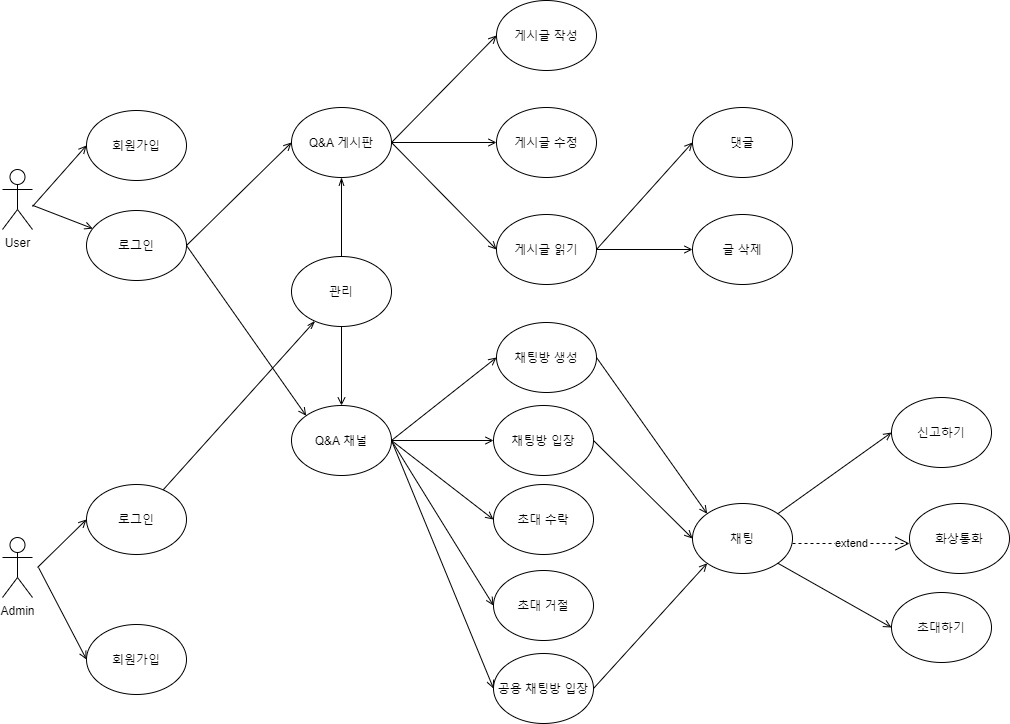

The diagram above was exported from draw.io. Its source (the exported page's mxGraphModel, read from the mxfile embedded in the PNG):
<mxGraphModel dx="1038" dy="547" grid="0" gridSize="10" guides="1" tooltips="1" connect="1" arrows="1" fold="1" page="1" pageScale="1" pageWidth="1169" pageHeight="827" math="0" shadow="0">
  <root>
    <mxCell id="0" />
    <mxCell id="1" parent="0" />
    <mxCell id="LJbkbJO2myZxQVs6fU0J-17" value="" style="rounded=0;orthogonalLoop=1;jettySize=auto;html=1;endArrow=open;endFill=0;" parent="1" source="LJbkbJO2myZxQVs6fU0J-1" target="LJbkbJO2myZxQVs6fU0J-4" edge="1">
      <mxGeometry relative="1" as="geometry" />
    </mxCell>
    <mxCell id="LJbkbJO2myZxQVs6fU0J-1" value="User" style="shape=umlActor;verticalLabelPosition=bottom;verticalAlign=top;html=1;outlineConnect=0;" parent="1" vertex="1">
      <mxGeometry x="77" y="208" width="30" height="60" as="geometry" />
    </mxCell>
    <mxCell id="LJbkbJO2myZxQVs6fU0J-14" value="" style="rounded=0;orthogonalLoop=1;jettySize=auto;html=1;entryX=0;entryY=0.5;entryDx=0;entryDy=0;endArrow=open;endFill=0;" parent="1" target="LJbkbJO2myZxQVs6fU0J-12" edge="1">
      <mxGeometry relative="1" as="geometry">
        <mxPoint x="113" y="606" as="sourcePoint" />
      </mxGeometry>
    </mxCell>
    <mxCell id="LJbkbJO2myZxQVs6fU0J-2" value="Admin" style="shape=umlActor;verticalLabelPosition=bottom;verticalAlign=top;html=1;outlineConnect=0;" parent="1" vertex="1">
      <mxGeometry x="77" y="576" width="30" height="60" as="geometry" />
    </mxCell>
    <mxCell id="LJbkbJO2myZxQVs6fU0J-3" value="회원가입" style="ellipse;whiteSpace=wrap;html=1;" parent="1" vertex="1">
      <mxGeometry x="161" y="149" width="100" height="70" as="geometry" />
    </mxCell>
    <mxCell id="LJbkbJO2myZxQVs6fU0J-4" value="로그인" style="ellipse;whiteSpace=wrap;html=1;" parent="1" vertex="1">
      <mxGeometry x="161" y="249" width="100" height="70" as="geometry" />
    </mxCell>
    <mxCell id="LJbkbJO2myZxQVs6fU0J-5" value="글 삭제" style="ellipse;whiteSpace=wrap;html=1;" parent="1" vertex="1">
      <mxGeometry x="767" y="253" width="100" height="70" as="geometry" />
    </mxCell>
    <mxCell id="LJbkbJO2myZxQVs6fU0J-6" value="게시글 읽기" style="ellipse;whiteSpace=wrap;html=1;" parent="1" vertex="1">
      <mxGeometry x="571" y="253" width="100" height="70" as="geometry" />
    </mxCell>
    <mxCell id="LJbkbJO2myZxQVs6fU0J-7" value="게시글 수정" style="ellipse;whiteSpace=wrap;html=1;" parent="1" vertex="1">
      <mxGeometry x="571" y="146" width="100" height="70" as="geometry" />
    </mxCell>
    <mxCell id="LJbkbJO2myZxQVs6fU0J-8" value="관리" style="ellipse;whiteSpace=wrap;html=1;" parent="1" vertex="1">
      <mxGeometry x="366" y="295" width="100" height="70" as="geometry" />
    </mxCell>
    <mxCell id="LJbkbJO2myZxQVs6fU0J-37" value="" style="rounded=0;orthogonalLoop=1;jettySize=auto;html=1;endArrow=open;endFill=0;entryX=0;entryY=0.5;entryDx=0;entryDy=0;exitX=1;exitY=0.5;exitDx=0;exitDy=0;" parent="1" source="LJbkbJO2myZxQVs6fU0J-9" target="LJbkbJO2myZxQVs6fU0J-26" edge="1">
      <mxGeometry relative="1" as="geometry" />
    </mxCell>
    <mxCell id="LJbkbJO2myZxQVs6fU0J-9" value="Q&amp;amp;A 채널" style="ellipse;whiteSpace=wrap;html=1;" parent="1" vertex="1">
      <mxGeometry x="366" y="444" width="100" height="70" as="geometry" />
    </mxCell>
    <mxCell id="LJbkbJO2myZxQVs6fU0J-10" value="Q&amp;amp;A 게시판" style="ellipse;whiteSpace=wrap;html=1;" parent="1" vertex="1">
      <mxGeometry x="366" y="146" width="100" height="70" as="geometry" />
    </mxCell>
    <mxCell id="LJbkbJO2myZxQVs6fU0J-11" value="게시글 작성" style="ellipse;whiteSpace=wrap;html=1;" parent="1" vertex="1">
      <mxGeometry x="571" y="39" width="100" height="70" as="geometry" />
    </mxCell>
    <mxCell id="LJbkbJO2myZxQVs6fU0J-12" value="회원가입" style="ellipse;whiteSpace=wrap;html=1;" parent="1" vertex="1">
      <mxGeometry x="161" y="663" width="100" height="70" as="geometry" />
    </mxCell>
    <mxCell id="LJbkbJO2myZxQVs6fU0J-16" value="" style="rounded=0;orthogonalLoop=1;jettySize=auto;html=1;endArrow=openThin;endFill=0;" parent="1" source="LJbkbJO2myZxQVs6fU0J-13" target="LJbkbJO2myZxQVs6fU0J-8" edge="1">
      <mxGeometry relative="1" as="geometry" />
    </mxCell>
    <mxCell id="LJbkbJO2myZxQVs6fU0J-13" value="로그인" style="ellipse;whiteSpace=wrap;html=1;" parent="1" vertex="1">
      <mxGeometry x="161" y="523" width="100" height="70" as="geometry" />
    </mxCell>
    <mxCell id="LJbkbJO2myZxQVs6fU0J-15" value="" style="rounded=0;orthogonalLoop=1;jettySize=auto;html=1;entryX=0;entryY=0.5;entryDx=0;entryDy=0;endArrow=open;endFill=0;" parent="1" target="LJbkbJO2myZxQVs6fU0J-13" edge="1">
      <mxGeometry relative="1" as="geometry">
        <mxPoint x="112" y="606" as="sourcePoint" />
        <mxPoint x="171" y="708" as="targetPoint" />
      </mxGeometry>
    </mxCell>
    <mxCell id="LJbkbJO2myZxQVs6fU0J-18" value="" style="rounded=0;orthogonalLoop=1;jettySize=auto;html=1;entryX=0;entryY=0.5;entryDx=0;entryDy=0;endArrow=open;endFill=0;" parent="1" target="LJbkbJO2myZxQVs6fU0J-3" edge="1">
      <mxGeometry relative="1" as="geometry">
        <mxPoint x="107" y="245" as="sourcePoint" />
        <mxPoint x="171" y="294" as="targetPoint" />
      </mxGeometry>
    </mxCell>
    <mxCell id="LJbkbJO2myZxQVs6fU0J-20" value="" style="rounded=0;orthogonalLoop=1;jettySize=auto;html=1;endArrow=open;endFill=0;entryX=0.5;entryY=0;entryDx=0;entryDy=0;exitX=0.5;exitY=1;exitDx=0;exitDy=0;" parent="1" source="LJbkbJO2myZxQVs6fU0J-8" target="LJbkbJO2myZxQVs6fU0J-9" edge="1">
      <mxGeometry relative="1" as="geometry">
        <mxPoint x="117" y="253.79831932773106" as="sourcePoint" />
        <mxPoint x="177.23031548127028" y="277.08062615242375" as="targetPoint" />
      </mxGeometry>
    </mxCell>
    <mxCell id="LJbkbJO2myZxQVs6fU0J-21" value="" style="rounded=0;orthogonalLoop=1;jettySize=auto;html=1;endArrow=open;endFill=0;entryX=0;entryY=0;entryDx=0;entryDy=0;exitX=1;exitY=0.5;exitDx=0;exitDy=0;" parent="1" source="LJbkbJO2myZxQVs6fU0J-4" target="LJbkbJO2myZxQVs6fU0J-9" edge="1">
      <mxGeometry relative="1" as="geometry">
        <mxPoint x="127" y="263.79831932773106" as="sourcePoint" />
        <mxPoint x="187.23031548127028" y="287.08062615242375" as="targetPoint" />
      </mxGeometry>
    </mxCell>
    <mxCell id="LJbkbJO2myZxQVs6fU0J-22" value="" style="rounded=0;orthogonalLoop=1;jettySize=auto;html=1;endArrow=open;endFill=0;entryX=0;entryY=0.5;entryDx=0;entryDy=0;exitX=1;exitY=0.5;exitDx=0;exitDy=0;" parent="1" source="LJbkbJO2myZxQVs6fU0J-4" target="LJbkbJO2myZxQVs6fU0J-10" edge="1">
      <mxGeometry relative="1" as="geometry">
        <mxPoint x="137" y="273.79831932773106" as="sourcePoint" />
        <mxPoint x="197.23031548127028" y="297.08062615242375" as="targetPoint" />
      </mxGeometry>
    </mxCell>
    <mxCell id="LJbkbJO2myZxQVs6fU0J-23" value="댓글" style="ellipse;whiteSpace=wrap;html=1;" parent="1" vertex="1">
      <mxGeometry x="767" y="146" width="100" height="70" as="geometry" />
    </mxCell>
    <mxCell id="LJbkbJO2myZxQVs6fU0J-24" value="" style="rounded=0;orthogonalLoop=1;jettySize=auto;html=1;endArrow=open;endFill=0;entryX=0;entryY=0.5;entryDx=0;entryDy=0;exitX=1;exitY=0.5;exitDx=0;exitDy=0;" parent="1" source="LJbkbJO2myZxQVs6fU0J-6" target="LJbkbJO2myZxQVs6fU0J-23" edge="1">
      <mxGeometry relative="1" as="geometry">
        <mxPoint x="620" y="284" as="sourcePoint" />
        <mxPoint x="740" y="224" as="targetPoint" />
      </mxGeometry>
    </mxCell>
    <mxCell id="LJbkbJO2myZxQVs6fU0J-25" value="" style="rounded=0;orthogonalLoop=1;jettySize=auto;html=1;endArrow=open;endFill=0;entryX=0;entryY=0.5;entryDx=0;entryDy=0;exitX=1;exitY=0.5;exitDx=0;exitDy=0;" parent="1" source="LJbkbJO2myZxQVs6fU0J-6" target="LJbkbJO2myZxQVs6fU0J-5" edge="1">
      <mxGeometry relative="1" as="geometry">
        <mxPoint x="628" y="383" as="sourcePoint" />
        <mxPoint x="748" y="323" as="targetPoint" />
      </mxGeometry>
    </mxCell>
    <mxCell id="LJbkbJO2myZxQVs6fU0J-26" value="채팅방 생성" style="ellipse;whiteSpace=wrap;html=1;" parent="1" vertex="1">
      <mxGeometry x="571" y="361" width="100" height="70" as="geometry" />
    </mxCell>
    <mxCell id="LJbkbJO2myZxQVs6fU0J-27" value="채팅방 입장" style="ellipse;whiteSpace=wrap;html=1;" parent="1" vertex="1">
      <mxGeometry x="568" y="444" width="100" height="70" as="geometry" />
    </mxCell>
    <mxCell id="LJbkbJO2myZxQVs6fU0J-28" value="초대 수락" style="ellipse;whiteSpace=wrap;html=1;" parent="1" vertex="1">
      <mxGeometry x="568" y="523" width="100" height="70" as="geometry" />
    </mxCell>
    <mxCell id="LJbkbJO2myZxQVs6fU0J-29" value="초대 거절" style="ellipse;whiteSpace=wrap;html=1;" parent="1" vertex="1">
      <mxGeometry x="568" y="609" width="100" height="70" as="geometry" />
    </mxCell>
    <mxCell id="LJbkbJO2myZxQVs6fU0J-30" value="공용 채팅방 입장" style="ellipse;whiteSpace=wrap;html=1;" parent="1" vertex="1">
      <mxGeometry x="568" y="692" width="100" height="70" as="geometry" />
    </mxCell>
    <mxCell id="LJbkbJO2myZxQVs6fU0J-46" value="" style="rounded=0;orthogonalLoop=1;jettySize=auto;html=1;endArrow=open;endFill=0;entryX=0;entryY=0.5;entryDx=0;entryDy=0;exitX=1;exitY=0;exitDx=0;exitDy=0;" parent="1" source="LJbkbJO2myZxQVs6fU0J-31" target="LJbkbJO2myZxQVs6fU0J-32" edge="1">
      <mxGeometry relative="1" as="geometry" />
    </mxCell>
    <mxCell id="LJbkbJO2myZxQVs6fU0J-31" value="채팅" style="ellipse;whiteSpace=wrap;html=1;" parent="1" vertex="1">
      <mxGeometry x="767" y="542" width="100" height="70" as="geometry" />
    </mxCell>
    <mxCell id="LJbkbJO2myZxQVs6fU0J-32" value="신고하기" style="ellipse;whiteSpace=wrap;html=1;" parent="1" vertex="1">
      <mxGeometry x="966" y="436" width="100" height="70" as="geometry" />
    </mxCell>
    <mxCell id="LJbkbJO2myZxQVs6fU0J-33" value="화상통화" style="ellipse;whiteSpace=wrap;html=1;" parent="1" vertex="1">
      <mxGeometry x="984" y="542" width="100" height="70" as="geometry" />
    </mxCell>
    <mxCell id="LJbkbJO2myZxQVs6fU0J-34" value="" style="rounded=0;orthogonalLoop=1;jettySize=auto;html=1;endArrow=open;endFill=0;entryX=0;entryY=0.5;entryDx=0;entryDy=0;exitX=1;exitY=0.5;exitDx=0;exitDy=0;" parent="1" source="LJbkbJO2myZxQVs6fU0J-10" target="LJbkbJO2myZxQVs6fU0J-11" edge="1">
      <mxGeometry relative="1" as="geometry">
        <mxPoint x="505" y="183" as="sourcePoint" />
        <mxPoint x="551" y="90" as="targetPoint" />
      </mxGeometry>
    </mxCell>
    <mxCell id="LJbkbJO2myZxQVs6fU0J-35" value="" style="rounded=0;orthogonalLoop=1;jettySize=auto;html=1;endArrow=open;endFill=0;entryX=0;entryY=0.5;entryDx=0;entryDy=0;exitX=1;exitY=0.5;exitDx=0;exitDy=0;" parent="1" source="LJbkbJO2myZxQVs6fU0J-10" target="LJbkbJO2myZxQVs6fU0J-7" edge="1">
      <mxGeometry relative="1" as="geometry">
        <mxPoint x="476" y="209" as="sourcePoint" />
        <mxPoint x="581" y="84" as="targetPoint" />
      </mxGeometry>
    </mxCell>
    <mxCell id="LJbkbJO2myZxQVs6fU0J-36" value="" style="rounded=0;orthogonalLoop=1;jettySize=auto;html=1;endArrow=open;endFill=0;entryX=0;entryY=0.5;entryDx=0;entryDy=0;exitX=1;exitY=0.5;exitDx=0;exitDy=0;" parent="1" source="LJbkbJO2myZxQVs6fU0J-10" target="LJbkbJO2myZxQVs6fU0J-6" edge="1">
      <mxGeometry relative="1" as="geometry">
        <mxPoint x="486" y="219" as="sourcePoint" />
        <mxPoint x="581" y="191" as="targetPoint" />
      </mxGeometry>
    </mxCell>
    <mxCell id="LJbkbJO2myZxQVs6fU0J-38" value="" style="rounded=0;orthogonalLoop=1;jettySize=auto;html=1;endArrow=open;endFill=0;entryX=0;entryY=0.5;entryDx=0;entryDy=0;exitX=1;exitY=0.5;exitDx=0;exitDy=0;" parent="1" source="LJbkbJO2myZxQVs6fU0J-9" target="LJbkbJO2myZxQVs6fU0J-27" edge="1">
      <mxGeometry relative="1" as="geometry">
        <mxPoint x="491" y="424" as="sourcePoint" />
        <mxPoint x="581" y="424" as="targetPoint" />
      </mxGeometry>
    </mxCell>
    <mxCell id="LJbkbJO2myZxQVs6fU0J-39" value="" style="rounded=0;orthogonalLoop=1;jettySize=auto;html=1;endArrow=open;endFill=0;entryX=0;entryY=0.5;entryDx=0;entryDy=0;exitX=1;exitY=0.5;exitDx=0;exitDy=0;" parent="1" source="LJbkbJO2myZxQVs6fU0J-9" target="LJbkbJO2myZxQVs6fU0J-28" edge="1">
      <mxGeometry relative="1" as="geometry">
        <mxPoint x="453" y="477" as="sourcePoint" />
        <mxPoint x="540" y="557" as="targetPoint" />
      </mxGeometry>
    </mxCell>
    <mxCell id="LJbkbJO2myZxQVs6fU0J-40" value="" style="rounded=0;orthogonalLoop=1;jettySize=auto;html=1;endArrow=open;endFill=0;entryX=0;entryY=0.5;entryDx=0;entryDy=0;exitX=1;exitY=0.5;exitDx=0;exitDy=0;" parent="1" source="LJbkbJO2myZxQVs6fU0J-9" target="LJbkbJO2myZxQVs6fU0J-29" edge="1">
      <mxGeometry relative="1" as="geometry">
        <mxPoint x="501" y="434" as="sourcePoint" />
        <mxPoint x="588" y="514" as="targetPoint" />
      </mxGeometry>
    </mxCell>
    <mxCell id="LJbkbJO2myZxQVs6fU0J-41" value="" style="rounded=0;orthogonalLoop=1;jettySize=auto;html=1;endArrow=open;endFill=0;entryX=0;entryY=0.5;entryDx=0;entryDy=0;exitX=1;exitY=0.5;exitDx=0;exitDy=0;" parent="1" source="LJbkbJO2myZxQVs6fU0J-9" target="LJbkbJO2myZxQVs6fU0J-30" edge="1">
      <mxGeometry relative="1" as="geometry">
        <mxPoint x="491" y="424" as="sourcePoint" />
        <mxPoint x="578" y="673" as="targetPoint" />
      </mxGeometry>
    </mxCell>
    <mxCell id="LJbkbJO2myZxQVs6fU0J-42" value="" style="rounded=0;orthogonalLoop=1;jettySize=auto;html=1;endArrow=open;endFill=0;entryX=0;entryY=0;entryDx=0;entryDy=0;exitX=1;exitY=0.5;exitDx=0;exitDy=0;" parent="1" source="LJbkbJO2myZxQVs6fU0J-26" target="LJbkbJO2myZxQVs6fU0J-31" edge="1">
      <mxGeometry relative="1" as="geometry">
        <mxPoint x="675" y="403" as="sourcePoint" />
        <mxPoint x="771" y="452" as="targetPoint" />
      </mxGeometry>
    </mxCell>
    <mxCell id="LJbkbJO2myZxQVs6fU0J-43" value="" style="rounded=0;orthogonalLoop=1;jettySize=auto;html=1;endArrow=open;endFill=0;entryX=0;entryY=0.5;entryDx=0;entryDy=0;exitX=1;exitY=0.5;exitDx=0;exitDy=0;" parent="1" source="LJbkbJO2myZxQVs6fU0J-27" target="LJbkbJO2myZxQVs6fU0J-31" edge="1">
      <mxGeometry relative="1" as="geometry">
        <mxPoint x="676" y="516" as="sourcePoint" />
        <mxPoint x="786.6446609406726" y="654.2512626584708" as="targetPoint" />
      </mxGeometry>
    </mxCell>
    <mxCell id="LJbkbJO2myZxQVs6fU0J-44" value="" style="rounded=0;orthogonalLoop=1;jettySize=auto;html=1;endArrow=open;endFill=0;entryX=0;entryY=1;entryDx=0;entryDy=0;exitX=1;exitY=0.5;exitDx=0;exitDy=0;" parent="1" source="LJbkbJO2myZxQVs6fU0J-30" target="LJbkbJO2myZxQVs6fU0J-31" edge="1">
      <mxGeometry relative="1" as="geometry">
        <mxPoint x="726" y="616" as="sourcePoint" />
        <mxPoint x="836.6446609406726" y="754.2512626584708" as="targetPoint" />
      </mxGeometry>
    </mxCell>
    <mxCell id="LJbkbJO2myZxQVs6fU0J-48" value="" style="rounded=0;orthogonalLoop=1;jettySize=auto;html=1;endArrow=openThin;endFill=0;entryX=0.5;entryY=1;entryDx=0;entryDy=0;exitX=0.5;exitY=0;exitDx=0;exitDy=0;" parent="1" source="LJbkbJO2myZxQVs6fU0J-8" target="LJbkbJO2myZxQVs6fU0J-10" edge="1">
      <mxGeometry relative="1" as="geometry">
        <mxPoint x="221" y="533" as="sourcePoint" />
        <mxPoint x="221" y="459" as="targetPoint" />
      </mxGeometry>
    </mxCell>
    <mxCell id="kte4V0ik7Ol_9BKxLrEd-7" value="" style="rounded=0;orthogonalLoop=1;jettySize=auto;html=1;endArrow=open;endFill=0;entryX=0;entryY=0.5;entryDx=0;entryDy=0;exitX=1;exitY=1;exitDx=0;exitDy=0;" parent="1" source="LJbkbJO2myZxQVs6fU0J-31" target="kte4V0ik7Ol_9BKxLrEd-8" edge="1">
      <mxGeometry relative="1" as="geometry">
        <mxPoint x="880.9953390593274" y="611.9987373415292" as="sourcePoint" />
      </mxGeometry>
    </mxCell>
    <mxCell id="kte4V0ik7Ol_9BKxLrEd-8" value="초대하기" style="ellipse;whiteSpace=wrap;html=1;" parent="1" vertex="1">
      <mxGeometry x="966" y="631" width="100" height="70" as="geometry" />
    </mxCell>
    <mxCell id="pdHwU-HHYVuq2yg95-9H-1" value="extend" style="endArrow=open;endSize=12;dashed=1;html=1;" parent="1" edge="1">
      <mxGeometry width="160" relative="1" as="geometry">
        <mxPoint x="867" y="582" as="sourcePoint" />
        <mxPoint x="984" y="582" as="targetPoint" />
      </mxGeometry>
    </mxCell>
  </root>
</mxGraphModel>